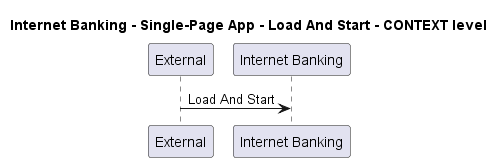

The diagram above was rendered by PlantUML. Its source (embedded in the PNG):
@startuml
!pragma layout smetana

title Internet Banking - Single-Page App - Load And Start - CONTEXT level

participant "External" as C4InterFlow.SoftwareSystems.ExternalSystem
participant "Internet Banking" as BigBankPlc.SoftwareSystems.InternetBanking

C4InterFlow.SoftwareSystems.ExternalSystem -> BigBankPlc.SoftwareSystems.InternetBanking : Load And Start


@enduml